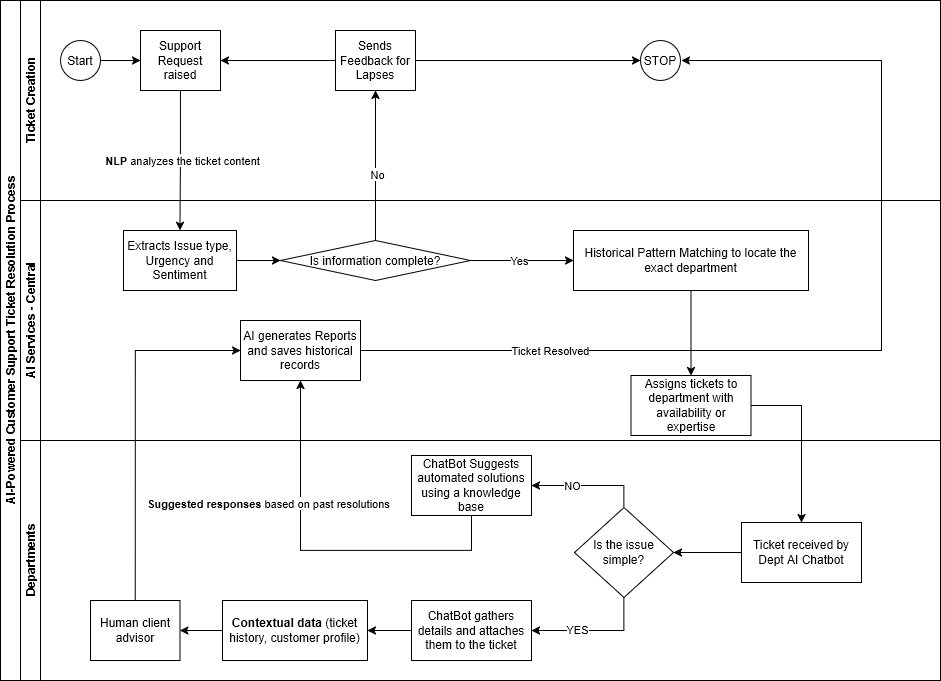

The diagram above was exported from draw.io. Its source (the exported page's mxGraphModel, read from the mxfile embedded in the PNG):
<mxGraphModel dx="1434" dy="744" grid="1" gridSize="10" guides="1" tooltips="1" connect="1" arrows="1" fold="1" page="1" pageScale="1" pageWidth="827" pageHeight="1169" math="0" shadow="0">
  <root>
    <mxCell id="0" />
    <mxCell id="1" parent="0" />
    <mxCell id="dNxyNK7c78bLwvsdeMH5-19" value="AI-Powered Customer Support Ticket Resolution Process" style="swimlane;html=1;childLayout=stackLayout;resizeParent=1;resizeParentMax=0;horizontal=0;startSize=20;horizontalStack=0;" parent="1" vertex="1">
      <mxGeometry x="39" y="120" width="940" height="680" as="geometry" />
    </mxCell>
    <mxCell id="dNxyNK7c78bLwvsdeMH5-31" style="edgeStyle=orthogonalEdgeStyle;rounded=0;orthogonalLoop=1;jettySize=auto;html=1;endArrow=classic;endFill=1;" parent="dNxyNK7c78bLwvsdeMH5-19" source="dNxyNK7c78bLwvsdeMH5-28" target="dNxyNK7c78bLwvsdeMH5-30" edge="1">
      <mxGeometry relative="1" as="geometry" />
    </mxCell>
    <mxCell id="iyzjE9cTA1Pko-0ueYaW-4" value="No" style="edgeLabel;html=1;align=center;verticalAlign=middle;resizable=0;points=[];" parent="dNxyNK7c78bLwvsdeMH5-31" vertex="1" connectable="0">
      <mxGeometry x="-0.1102" y="-1" relative="1" as="geometry">
        <mxPoint as="offset" />
      </mxGeometry>
    </mxCell>
    <mxCell id="dNxyNK7c78bLwvsdeMH5-20" value="Ticket Creation" style="swimlane;html=1;startSize=20;horizontal=0;" parent="dNxyNK7c78bLwvsdeMH5-19" vertex="1">
      <mxGeometry x="20" width="920" height="200" as="geometry" />
    </mxCell>
    <mxCell id="dNxyNK7c78bLwvsdeMH5-25" value="" style="edgeStyle=orthogonalEdgeStyle;rounded=0;orthogonalLoop=1;jettySize=auto;html=1;" parent="dNxyNK7c78bLwvsdeMH5-20" source="dNxyNK7c78bLwvsdeMH5-23" target="dNxyNK7c78bLwvsdeMH5-24" edge="1">
      <mxGeometry relative="1" as="geometry" />
    </mxCell>
    <mxCell id="dNxyNK7c78bLwvsdeMH5-23" value="Start" style="ellipse;whiteSpace=wrap;html=1;" parent="dNxyNK7c78bLwvsdeMH5-20" vertex="1">
      <mxGeometry x="40" y="40" width="40" height="40" as="geometry" />
    </mxCell>
    <mxCell id="dNxyNK7c78bLwvsdeMH5-24" value="Support Request raised" style="rounded=0;whiteSpace=wrap;html=1;fontFamily=Helvetica;fontSize=12;fontColor=#000000;align=center;" parent="dNxyNK7c78bLwvsdeMH5-20" vertex="1">
      <mxGeometry x="120" y="30" width="80" height="60" as="geometry" />
    </mxCell>
    <mxCell id="dNxyNK7c78bLwvsdeMH5-33" value="" style="edgeStyle=orthogonalEdgeStyle;rounded=0;orthogonalLoop=1;jettySize=auto;html=1;endArrow=classic;endFill=1;" parent="dNxyNK7c78bLwvsdeMH5-20" source="dNxyNK7c78bLwvsdeMH5-30" target="dNxyNK7c78bLwvsdeMH5-32" edge="1">
      <mxGeometry relative="1" as="geometry" />
    </mxCell>
    <mxCell id="iyzjE9cTA1Pko-0ueYaW-5" value="" style="edgeStyle=orthogonalEdgeStyle;rounded=0;orthogonalLoop=1;jettySize=auto;html=1;" parent="dNxyNK7c78bLwvsdeMH5-20" source="dNxyNK7c78bLwvsdeMH5-30" target="dNxyNK7c78bLwvsdeMH5-24" edge="1">
      <mxGeometry relative="1" as="geometry" />
    </mxCell>
    <mxCell id="dNxyNK7c78bLwvsdeMH5-30" value="Sends Feedback for Lapses" style="rounded=0;whiteSpace=wrap;html=1;fontFamily=Helvetica;fontSize=12;fontColor=#000000;align=center;" parent="dNxyNK7c78bLwvsdeMH5-20" vertex="1">
      <mxGeometry x="315" y="30" width="80" height="60" as="geometry" />
    </mxCell>
    <mxCell id="dNxyNK7c78bLwvsdeMH5-32" value="STOP" style="ellipse;whiteSpace=wrap;html=1;" parent="dNxyNK7c78bLwvsdeMH5-20" vertex="1">
      <mxGeometry x="620" y="40" width="40" height="40" as="geometry" />
    </mxCell>
    <mxCell id="dNxyNK7c78bLwvsdeMH5-21" value="AI Services - Central" style="swimlane;html=1;startSize=20;horizontal=0;" parent="dNxyNK7c78bLwvsdeMH5-19" vertex="1">
      <mxGeometry x="20" y="200" width="920" height="240" as="geometry" />
    </mxCell>
    <mxCell id="iyzjE9cTA1Pko-0ueYaW-3" value="" style="edgeStyle=orthogonalEdgeStyle;rounded=0;orthogonalLoop=1;jettySize=auto;html=1;" parent="dNxyNK7c78bLwvsdeMH5-21" source="dNxyNK7c78bLwvsdeMH5-26" target="dNxyNK7c78bLwvsdeMH5-28" edge="1">
      <mxGeometry relative="1" as="geometry" />
    </mxCell>
    <mxCell id="dNxyNK7c78bLwvsdeMH5-26" value="Extracts Issue type, Urgency and Sentiment" style="rounded=0;whiteSpace=wrap;html=1;fontFamily=Helvetica;fontSize=12;fontColor=#000000;align=center;" parent="dNxyNK7c78bLwvsdeMH5-21" vertex="1">
      <mxGeometry x="103" y="30" width="113" height="60" as="geometry" />
    </mxCell>
    <mxCell id="iyzjE9cTA1Pko-0ueYaW-15" value="" style="edgeStyle=orthogonalEdgeStyle;rounded=0;orthogonalLoop=1;jettySize=auto;html=1;" parent="dNxyNK7c78bLwvsdeMH5-21" source="dNxyNK7c78bLwvsdeMH5-28" target="dNxyNK7c78bLwvsdeMH5-34" edge="1">
      <mxGeometry relative="1" as="geometry" />
    </mxCell>
    <mxCell id="iyzjE9cTA1Pko-0ueYaW-41" value="Yes" style="edgeLabel;html=1;align=center;verticalAlign=middle;resizable=0;points=[];" parent="iyzjE9cTA1Pko-0ueYaW-15" vertex="1" connectable="0">
      <mxGeometry x="-0.068" y="-2" relative="1" as="geometry">
        <mxPoint y="-3" as="offset" />
      </mxGeometry>
    </mxCell>
    <mxCell id="dNxyNK7c78bLwvsdeMH5-28" value="Is information complete?" style="rhombus;whiteSpace=wrap;html=1;fontFamily=Helvetica;fontSize=12;fontColor=#000000;align=center;" parent="dNxyNK7c78bLwvsdeMH5-21" vertex="1">
      <mxGeometry x="260" y="40" width="190" height="40" as="geometry" />
    </mxCell>
    <mxCell id="iyzjE9cTA1Pko-0ueYaW-17" value="" style="edgeStyle=orthogonalEdgeStyle;rounded=0;orthogonalLoop=1;jettySize=auto;html=1;" parent="dNxyNK7c78bLwvsdeMH5-21" source="dNxyNK7c78bLwvsdeMH5-34" target="iyzjE9cTA1Pko-0ueYaW-16" edge="1">
      <mxGeometry relative="1" as="geometry" />
    </mxCell>
    <mxCell id="dNxyNK7c78bLwvsdeMH5-34" value="Historical Pattern Matching to locate the exact department" style="rounded=0;whiteSpace=wrap;html=1;fontFamily=Helvetica;fontSize=12;fontColor=#000000;align=center;" parent="dNxyNK7c78bLwvsdeMH5-21" vertex="1">
      <mxGeometry x="553" y="30" width="235" height="60" as="geometry" />
    </mxCell>
    <mxCell id="iyzjE9cTA1Pko-0ueYaW-16" value="Assigns tickets to department with availability or expertise" style="whiteSpace=wrap;html=1;fontColor=#000000;rounded=0;" parent="dNxyNK7c78bLwvsdeMH5-21" vertex="1">
      <mxGeometry x="610.5" y="175" width="120" height="60" as="geometry" />
    </mxCell>
    <mxCell id="wWpmpQDQTh_mynTqjigf-1" value="AI generates Reports and saves historical records" style="rounded=0;whiteSpace=wrap;html=1;" vertex="1" parent="dNxyNK7c78bLwvsdeMH5-21">
      <mxGeometry x="220" y="120" width="120" height="60" as="geometry" />
    </mxCell>
    <mxCell id="dNxyNK7c78bLwvsdeMH5-22" value="Departments" style="swimlane;html=1;startSize=20;horizontal=0;" parent="dNxyNK7c78bLwvsdeMH5-19" vertex="1">
      <mxGeometry x="20" y="440" width="920" height="240" as="geometry" />
    </mxCell>
    <mxCell id="iyzjE9cTA1Pko-0ueYaW-24" value="" style="edgeStyle=orthogonalEdgeStyle;rounded=0;orthogonalLoop=1;jettySize=auto;html=1;exitX=0.5;exitY=0;exitDx=0;exitDy=0;" parent="dNxyNK7c78bLwvsdeMH5-22" source="iyzjE9cTA1Pko-0ueYaW-18" target="iyzjE9cTA1Pko-0ueYaW-23" edge="1">
      <mxGeometry relative="1" as="geometry" />
    </mxCell>
    <mxCell id="iyzjE9cTA1Pko-0ueYaW-25" value="NO" style="edgeLabel;html=1;align=center;verticalAlign=middle;resizable=0;points=[];" parent="iyzjE9cTA1Pko-0ueYaW-24" vertex="1" connectable="0">
      <mxGeometry x="-0.0216" y="2" relative="1" as="geometry">
        <mxPoint x="-18" y="-3" as="offset" />
      </mxGeometry>
    </mxCell>
    <mxCell id="iyzjE9cTA1Pko-0ueYaW-29" value="" style="edgeStyle=orthogonalEdgeStyle;rounded=0;orthogonalLoop=1;jettySize=auto;html=1;exitX=0.5;exitY=1;exitDx=0;exitDy=0;entryX=1;entryY=0.5;entryDx=0;entryDy=0;" parent="dNxyNK7c78bLwvsdeMH5-22" source="iyzjE9cTA1Pko-0ueYaW-18" target="iyzjE9cTA1Pko-0ueYaW-28" edge="1">
      <mxGeometry relative="1" as="geometry">
        <Array as="points">
          <mxPoint x="604" y="190" />
        </Array>
      </mxGeometry>
    </mxCell>
    <mxCell id="iyzjE9cTA1Pko-0ueYaW-30" value="YES" style="edgeLabel;html=1;align=center;verticalAlign=middle;resizable=0;points=[];" parent="iyzjE9cTA1Pko-0ueYaW-29" vertex="1" connectable="0">
      <mxGeometry x="0.2834" y="-2" relative="1" as="geometry">
        <mxPoint x="1" as="offset" />
      </mxGeometry>
    </mxCell>
    <mxCell id="iyzjE9cTA1Pko-0ueYaW-18" value="Is the issue simple?" style="rhombus;whiteSpace=wrap;html=1;" parent="dNxyNK7c78bLwvsdeMH5-22" vertex="1">
      <mxGeometry x="554" y="67" width="99" height="90" as="geometry" />
    </mxCell>
    <mxCell id="iyzjE9cTA1Pko-0ueYaW-27" value="" style="edgeStyle=orthogonalEdgeStyle;rounded=0;orthogonalLoop=1;jettySize=auto;html=1;" parent="dNxyNK7c78bLwvsdeMH5-22" source="iyzjE9cTA1Pko-0ueYaW-20" target="iyzjE9cTA1Pko-0ueYaW-18" edge="1">
      <mxGeometry relative="1" as="geometry" />
    </mxCell>
    <mxCell id="iyzjE9cTA1Pko-0ueYaW-20" value="Ticket received by Dept AI Chatbot" style="whiteSpace=wrap;html=1;" parent="dNxyNK7c78bLwvsdeMH5-22" vertex="1">
      <mxGeometry x="721" y="82" width="120" height="60" as="geometry" />
    </mxCell>
    <mxCell id="iyzjE9cTA1Pko-0ueYaW-23" value="ChatBot Suggests automated solutions using a knowledge base" style="whiteSpace=wrap;html=1;" parent="dNxyNK7c78bLwvsdeMH5-22" vertex="1">
      <mxGeometry x="391" y="15" width="120" height="60" as="geometry" />
    </mxCell>
    <mxCell id="iyzjE9cTA1Pko-0ueYaW-32" value="" style="edgeStyle=orthogonalEdgeStyle;rounded=0;orthogonalLoop=1;jettySize=auto;html=1;" parent="dNxyNK7c78bLwvsdeMH5-22" source="iyzjE9cTA1Pko-0ueYaW-28" target="iyzjE9cTA1Pko-0ueYaW-31" edge="1">
      <mxGeometry relative="1" as="geometry" />
    </mxCell>
    <mxCell id="iyzjE9cTA1Pko-0ueYaW-28" value="ChatBot gathers details and attaches them to the ticket" style="whiteSpace=wrap;html=1;" parent="dNxyNK7c78bLwvsdeMH5-22" vertex="1">
      <mxGeometry x="391" y="160" width="120" height="60" as="geometry" />
    </mxCell>
    <mxCell id="iyzjE9cTA1Pko-0ueYaW-37" value="" style="edgeStyle=orthogonalEdgeStyle;rounded=0;orthogonalLoop=1;jettySize=auto;html=1;" parent="dNxyNK7c78bLwvsdeMH5-22" source="iyzjE9cTA1Pko-0ueYaW-31" target="iyzjE9cTA1Pko-0ueYaW-36" edge="1">
      <mxGeometry relative="1" as="geometry" />
    </mxCell>
    <mxCell id="iyzjE9cTA1Pko-0ueYaW-31" value="&lt;strong data-end=&quot;1927&quot; data-start=&quot;1908&quot;&gt;Contextual data&lt;/strong&gt; (ticket history, customer profile)" style="whiteSpace=wrap;html=1;" parent="dNxyNK7c78bLwvsdeMH5-22" vertex="1">
      <mxGeometry x="202" y="160" width="145" height="60" as="geometry" />
    </mxCell>
    <mxCell id="iyzjE9cTA1Pko-0ueYaW-36" value="Human client advisor" style="whiteSpace=wrap;html=1;" parent="dNxyNK7c78bLwvsdeMH5-22" vertex="1">
      <mxGeometry x="70" y="160" width="89.5" height="60" as="geometry" />
    </mxCell>
    <mxCell id="iyzjE9cTA1Pko-0ueYaW-13" style="edgeStyle=orthogonalEdgeStyle;rounded=0;orthogonalLoop=1;jettySize=auto;html=1;entryX=0.5;entryY=0;entryDx=0;entryDy=0;" parent="dNxyNK7c78bLwvsdeMH5-19" source="dNxyNK7c78bLwvsdeMH5-24" target="dNxyNK7c78bLwvsdeMH5-26" edge="1">
      <mxGeometry relative="1" as="geometry" />
    </mxCell>
    <mxCell id="iyzjE9cTA1Pko-0ueYaW-14" value="&lt;strong data-end=&quot;625&quot; data-start=&quot;588&quot;&gt;NLP&lt;/strong&gt; analyzes the ticket content" style="edgeLabel;html=1;align=center;verticalAlign=middle;resizable=0;points=[];" parent="iyzjE9cTA1Pko-0ueYaW-13" vertex="1" connectable="0">
      <mxGeometry x="-0.0115" y="1" relative="1" as="geometry">
        <mxPoint as="offset" />
      </mxGeometry>
    </mxCell>
    <mxCell id="iyzjE9cTA1Pko-0ueYaW-26" style="edgeStyle=orthogonalEdgeStyle;rounded=0;orthogonalLoop=1;jettySize=auto;html=1;entryX=0.5;entryY=0;entryDx=0;entryDy=0;exitX=1;exitY=0.5;exitDx=0;exitDy=0;" parent="dNxyNK7c78bLwvsdeMH5-19" source="iyzjE9cTA1Pko-0ueYaW-16" target="iyzjE9cTA1Pko-0ueYaW-20" edge="1">
      <mxGeometry relative="1" as="geometry" />
    </mxCell>
    <mxCell id="iyzjE9cTA1Pko-0ueYaW-34" value="" style="edgeStyle=orthogonalEdgeStyle;rounded=0;orthogonalLoop=1;jettySize=auto;html=1;entryX=0.5;entryY=1;entryDx=0;entryDy=0;exitX=0.5;exitY=1;exitDx=0;exitDy=0;" parent="dNxyNK7c78bLwvsdeMH5-19" edge="1" target="wWpmpQDQTh_mynTqjigf-1" source="iyzjE9cTA1Pko-0ueYaW-23">
      <mxGeometry x="0.247" relative="1" as="geometry">
        <mxPoint x="410" y="480" as="sourcePoint" />
        <mxPoint x="679" y="60" as="targetPoint" />
        <Array as="points">
          <mxPoint x="471" y="550" />
          <mxPoint x="300" y="550" />
        </Array>
        <mxPoint as="offset" />
      </mxGeometry>
    </mxCell>
    <mxCell id="iyzjE9cTA1Pko-0ueYaW-35" value="&lt;strong data-end=&quot;1998&quot; data-start=&quot;1975&quot;&gt;Suggested responses&lt;/strong&gt; based on past resolutions" style="edgeLabel;html=1;align=center;verticalAlign=middle;resizable=0;points=[];" parent="iyzjE9cTA1Pko-0ueYaW-34" vertex="1" connectable="0">
      <mxGeometry x="-0.1978" y="-1" relative="1" as="geometry">
        <mxPoint x="-88" y="-47" as="offset" />
      </mxGeometry>
    </mxCell>
    <mxCell id="wWpmpQDQTh_mynTqjigf-2" style="edgeStyle=orthogonalEdgeStyle;rounded=0;orthogonalLoop=1;jettySize=auto;html=1;entryX=0;entryY=0.5;entryDx=0;entryDy=0;exitX=0.5;exitY=0;exitDx=0;exitDy=0;" edge="1" parent="dNxyNK7c78bLwvsdeMH5-19" source="iyzjE9cTA1Pko-0ueYaW-36" target="wWpmpQDQTh_mynTqjigf-1">
      <mxGeometry relative="1" as="geometry" />
    </mxCell>
    <mxCell id="wWpmpQDQTh_mynTqjigf-5" style="edgeStyle=orthogonalEdgeStyle;rounded=0;orthogonalLoop=1;jettySize=auto;html=1;" edge="1" parent="dNxyNK7c78bLwvsdeMH5-19" source="wWpmpQDQTh_mynTqjigf-1">
      <mxGeometry relative="1" as="geometry">
        <mxPoint x="681" y="60" as="targetPoint" />
        <Array as="points">
          <mxPoint x="881" y="350" />
          <mxPoint x="881" y="60" />
        </Array>
      </mxGeometry>
    </mxCell>
    <mxCell id="wWpmpQDQTh_mynTqjigf-6" value="Ticket Resolved" style="edgeLabel;html=1;align=center;verticalAlign=middle;resizable=0;points=[];" vertex="1" connectable="0" parent="wWpmpQDQTh_mynTqjigf-5">
      <mxGeometry x="-0.5029" y="-2" relative="1" as="geometry">
        <mxPoint x="-62" y="-3" as="offset" />
      </mxGeometry>
    </mxCell>
  </root>
</mxGraphModel>